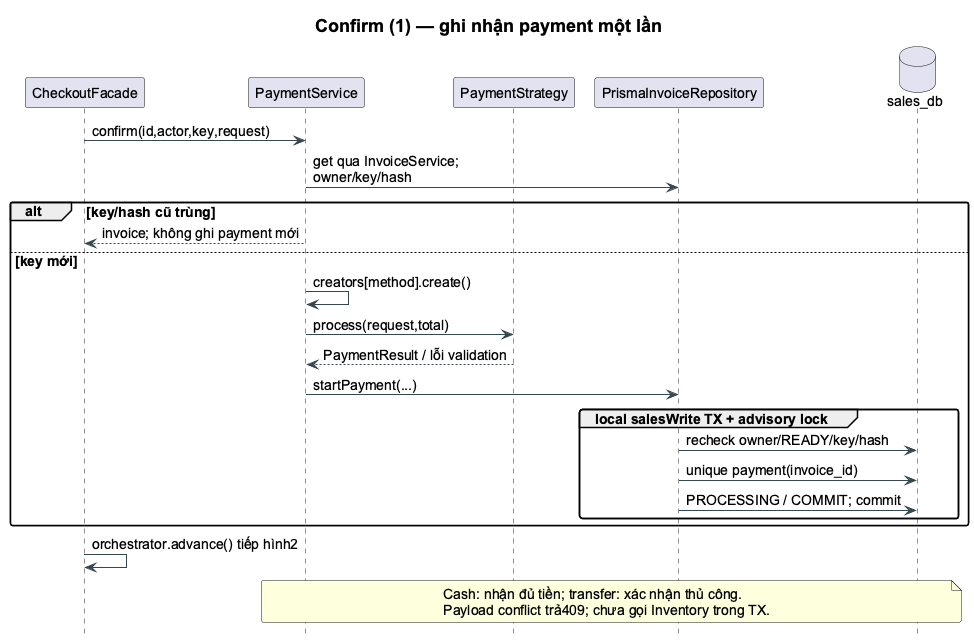

The diagram above was rendered by PlantUML. Its source (embedded in the PNG):
@startuml
!pragma layout smetana
skinparam backgroundColor white
skinparam shadowing false
skinparam defaultFontName Arial
skinparam defaultFontSize 14
skinparam titleFontSize 18
skinparam roundcorner 5
skinparam ArrowColor #37474F
skinparam classBackgroundColor #F7FAFC
skinparam classBorderColor #456575
skinparam packageBackgroundColor white
skinparam componentStyle rectangle
hide empty members
skinparam maxMessageSize 220
skinparam ParticipantPadding 5
hide footbox
title Confirm (1) — ghi nhận payment một lần
participant CheckoutFacade as F
participant PaymentService as P
participant PaymentStrategy as Strategy
participant PrismaInvoiceRepository as R
database sales_db as DB
F -> P : confirm(id,actor,key,request)
P -> R : get qua InvoiceService; owner/key/hash
alt key/hash cũ trùng
 P --> F : invoice; không ghi payment mới
else key mới
 P -> P : creators[method].create()
 P -> Strategy : process(request,total)
 Strategy --> P : PaymentResult / lỗi validation
 P -> R : startPayment(...)
 group local salesWrite TX + advisory lock
  R -> DB : recheck owner/READY/key/hash
  R -> DB : unique payment(invoice_id)
  R -> DB : PROCESSING / COMMIT; commit
 end
end
F -> F : orchestrator.advance() tiếp hình2
note over P,DB
Cash: nhận đủ tiền; transfer: xác nhận thủ công.
Payload conflict trả409; chưa gọi Inventory trong TX.
end note
@enduml